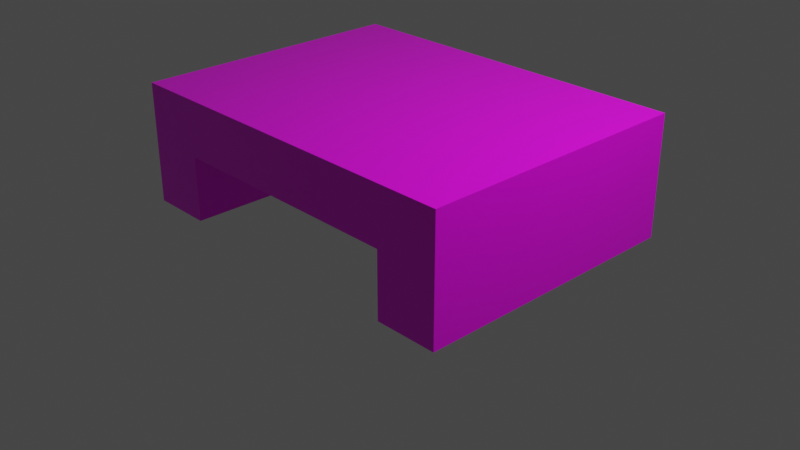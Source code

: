# Source: table2.blend  (saved by Blender 2.82.7; exported with 4.5.12 LTS)
import bpy
from mathutils import Matrix  # noqa: F401  (used for matrix-valued properties, if any)

bpy.ops.wm.read_factory_settings(use_empty=True)
scene = bpy.context.scene
scene.name = 'Scene'

# ---- collections
col_collection = bpy.data.collections.new('Collection'); scene.collection.children.link(col_collection)

# ---- images (referenced by path relative to the original .blend; pixels are not part of the script)
import os
ASSET_DIR = os.environ.get("B2B_ASSET_DIR", "")  # directory of the original .blend (textures are referenced by path, not embedded)
HERE = os.path.dirname(os.path.abspath(__file__))  # packed textures are extracted next to this script under _unpacked/

def load_image(name, relpath, width, height, colorspace="sRGB"):
    """Load a texture the original file referenced (path relative to the .blend, or extracted next to this script)."""
    p = next((c for c in (os.path.join(HERE, relpath), os.path.join(ASSET_DIR, relpath)) if relpath and os.path.exists(c)), "")
    if p:
        img = bpy.data.images.load(p, check_existing=True)
        img.name = name
    else:  # same state as the original file: an image datablock whose file is absent (Cycles renders it pink)
        img = bpy.data.images.new(name, width, height)
        img.source = "FILE"
        img.filepath = "//" + (relpath or name)
    img.colorspace_settings.name = colorspace
    return img
img_wood_texture_jpg_001 = load_image('wood_texture.jpg.001', 'wood_texture.jpg', 1024, 1024, 'sRGB')

# ---- materials (node trees are filled in below, after node groups)
mat_top = bpy.data.materials.new('top')
mat_top.alpha_threshold = 0.0
mat_top.use_transparent_shadow = False
mat_top.line_color = (0.0, 0.0, 0.0, 1.0)
mat_leg = bpy.data.materials.new('leg')
mat_leg.use_transparent_shadow = False

# ---- material node trees
mat_top.use_nodes = True; mat_top.node_tree.nodes.clear()
_N = mat_top.node_tree.nodes; _L = mat_top.node_tree.links
n0 = _N.new('ShaderNodeBsdfPrincipled'); n0.name = 'Principled BSDF'; n0.location = (10, 300)
n0.distribution = 'GGX'
n0.subsurface_method = 'BURLEY'
n0.inputs[2].default_value = 0.2
n0.inputs[3].default_value = 1.45
n0.inputs[27].default_value = (0.0, 0.0, 0.0, 1.0)
n0.inputs[28].default_value = 1.0
n1 = _N.new('ShaderNodeOutputMaterial'); n1.name = 'Material Output'; n1.location = (637, 266)
n2 = _N.new('ShaderNodeTexImage'); n2.name = 'Image Texture'; n2.location = (-280, 280)
n2.image = img_wood_texture_jpg_001
_L.new(n0.outputs[0], n1.inputs[0])
_L.new(n2.outputs[0], n0.inputs[0])
n1.is_active_output = True
mat_leg.use_nodes = True; mat_leg.node_tree.nodes.clear()
_N = mat_leg.node_tree.nodes; _L = mat_leg.node_tree.links
n0 = _N.new('ShaderNodeOutputMaterial'); n0.name = 'Material Output'; n0.location = (300, 300)
n1 = _N.new('ShaderNodeBsdfPrincipled'); n1.name = 'Principled BSDF'; n1.location = (10, 300)
n1.distribution = 'GGX'
n1.subsurface_method = 'BURLEY'
n1.inputs[3].default_value = 1.45
n1.inputs[27].default_value = (0.0, 0.0, 0.0, 1.0)
n1.inputs[28].default_value = 1.0
n2 = _N.new('ShaderNodeTexImage'); n2.name = 'Image Texture'; n2.location = (-280, 280)
_L.new(n1.outputs[0], n0.inputs[0])
_L.new(n2.outputs[0], n1.inputs[0])
n0.is_active_output = True

# ---- world
world_world = bpy.data.worlds.new('World'); scene.world = world_world
world_world.use_nodes = True; world_world.node_tree.nodes.clear()
_N = world_world.node_tree.nodes; _L = world_world.node_tree.links
n0 = _N.new('ShaderNodeOutputWorld'); n0.name = 'World Output'; n0.location = (300, 300)
n1 = _N.new('ShaderNodeBackground'); n1.name = 'Background'; n1.location = (10, 300)
n1.inputs[0].default_value = (0.05088, 0.05088, 0.05088, 1.0)
_L.new(n1.outputs[0], n0.inputs[0])
n0.is_active_output = True
world_world.color = (0.05088, 0.05088, 0.05088)
world_world.use_sun_shadow = False
world_world.sun_shadow_jitter_overblur = 0.0

# ---- cameras
cam_camera = bpy.data.cameras.new('Camera')
cam_camera.clip_end = 100.0
cam_camera.ortho_scale = 7.314

# ---- lights
light_light = bpy.data.lights.new('Light', 'POINT')
light_light.transmission_factor = 0.0
light_light.energy = 1000.0
light_light.shadow_soft_size = 0.1
light_light.shadow_maximum_resolution = 0.006
light_light.use_absolute_resolution = True

# ---- meshes
me_cube = bpy.data.meshes.new('Cube')
me_cube.from_pydata([(1.0, 1.0, 1.0), (1.0, 1.0, -1.0), (1.0, -1.0, 1.0), (1.0, -1.0, -1.0), (-1.0, 1.0, 1.0), (-1.0, 1.0, -1.0), (-1.0, -1.0, 1.0), (-1.0, -1.0, -1.0), (-0.6636, 1.0, -1.0), (-0.6636, -1.0, 1.0), (-0.6636, -1.0, -1.0), (-0.6636, 1.0, 1.0), (0.6636, -1.0, -1.0), (0.6636, 1.0, 1.0), (0.6636, 1.0, -1.0), (0.6636, -1.0, 1.0), (-1.0, 1.0, -3.314), (-1.0, -1.0, -3.314), (-0.6636, 1.0, -3.314), (0.6636, -1.0, -3.314), (1.0, -1.0, -3.314), (1.0, 1.0, -3.314), (-0.6636, -1.0, -3.314), (0.6636, 1.0, -3.314)], [], [(11, 4, 6, 9), (10, 9, 6, 7), (7, 6, 4, 5), (8, 10, 22, 18), (1, 0, 2, 3), (14, 13, 0, 1), (5, 4, 11, 8), (3, 12, 19, 20), (12, 15, 9, 10), (13, 11, 9, 15), (0, 13, 15, 2), (3, 2, 15, 12), (8, 11, 13, 14), (8, 14, 12, 10), (23, 21, 20, 19), (16, 18, 22, 17), (14, 1, 21, 23), (7, 5, 16, 17), (1, 3, 20, 21), (12, 14, 23, 19), (10, 7, 17, 22), (5, 8, 18, 16)])
_uv = me_cube.uv_layers.new(name='UVMap')
_uv.uv.foreach_set('vector', [0.833, 0.5, 0.875, 0.5, 0.875, 0.75, 0.833, 0.75, 0.375, 0.958, 0.625, 0.958, 0.625, 1.0, 0.375, 1.0, 0.375, 0.0, 0.625, 0.0, 0.625, 0.25, 0.375, 0.25, 0.167, 0.5, 0.167, 0.75, 0.167, 0.75, 0.167, 0.5, 0.375, 0.5, 0.625, 0.5, 0.625, 0.75, 0.375, 0.75, 0.375, 0.458, 0.625, 0.458, 0.625, 0.5, 0.375, 0.5, 0.375, 0.25, 0.625, 0.25, 0.625, 0.292, 0.375, 0.292, 0.375, 0.75, 0.375, 0.792, 0.375, 0.792, 0.375, 0.75, 0.375, 0.792, 0.625, 0.792, 0.625, 0.958, 0.375, 0.958, 0.667, 0.5, 0.833, 0.5, 0.833, 0.75, 0.667, 0.75, 0.625, 0.5, 0.667, 0.5, 0.667, 0.75, 0.625, 0.75, 0.375, 0.75, 0.625, 0.75, 0.625, 0.792, 0.375, 0.792, 0.375, 0.292, 0.625, 0.292, 0.625, 0.458, 0.375, 0.458, 0.167, 0.5, 0.333, 0.5, 0.333, 0.75, 0.167, 0.75, 0.333, 0.5, 0.375, 0.5, 0.375, 0.75, 0.333, 0.75, 0.125, 0.5, 0.167, 0.5, 0.167, 0.75, 0.125, 0.75, 0.375, 0.458, 0.375, 0.5, 0.375, 0.5, 0.375, 0.458, 0.375, 0.0, 0.375, 0.25, 0.375, 0.25, 0.375, 0.0, 0.375, 0.5, 0.375, 0.75, 0.375, 0.75, 0.375, 0.5, 0.333, 0.75, 0.333, 0.5, 0.333, 0.5, 0.333, 0.75, 0.375, 0.958, 0.375, 1.0, 0.375, 1.0, 0.375, 0.958, 0.375, 0.25, 0.375, 0.292, 0.375, 0.292, 0.375, 0.25])
me_cube.materials.append(mat_top)
me_cube.materials.append(mat_leg)
me_cube.use_remesh_preserve_volume = False
me_cube.use_remesh_preserve_attributes = False
me_cube.use_mirror_vertex_groups = False
me_cube.update()

# ---- objects
ob_cube = bpy.data.objects.new('Cube', me_cube)
ob_light = bpy.data.objects.new('Light', light_light)
ob_camera = bpy.data.objects.new('Camera', cam_camera)

# ---- transforms, parenting, visibility, modifiers, constraints
ob_cube.location = (0.0, 0.0, 1.0)
ob_cube.scale = (2.0, 1.5, 0.3)
ob_cube.lock_rotations_4d = False
ob_cube.empty_display_type = 'ARROWS'
ob_cube.lineart.crease_threshold = 0.0
ob_light.location = (4.076, 1.005, 5.904)
ob_light.rotation_euler = (0.6503, 0.05522, 1.866)
ob_light.lock_rotations_4d = False
ob_light.empty_display_type = 'ARROWS'
ob_light.color = (0.0, 0.0, 0.0, 0.0)
ob_light.lineart.crease_threshold = 0.0
ob_camera.location = (7.359, -6.926, 4.958)
ob_camera.rotation_euler = (1.109, 0.0, 0.8149)
ob_camera.lock_rotations_4d = False
ob_camera.empty_display_type = 'ARROWS'
ob_camera.color = (0.0, 0.0, 0.0, 0.0)
ob_camera.display_type = 'WIRE'
ob_camera.lineart.crease_threshold = 0.0

# ---- collection membership
col_collection.objects.link(ob_cube)
col_collection.objects.link(ob_light)
col_collection.objects.link(ob_camera)

# ---- scene / render settings (as saved in the file)
scene.camera = ob_camera
scene.frame_start = 1; scene.frame_end = 250; scene.frame_set(1)
scene.render.engine = 'BLENDER_EEVEE_NEXT'
scene.cycles.use_denoising = False
scene.cycles.samples = 128
scene.cycles.sampling_pattern = 'TABULATED_SOBOL'
scene.cycles.use_adaptive_sampling = False
scene.cycles.use_light_tree = False
scene.view_settings.view_transform = 'Filmic'
bpy.context.view_layer.update()
